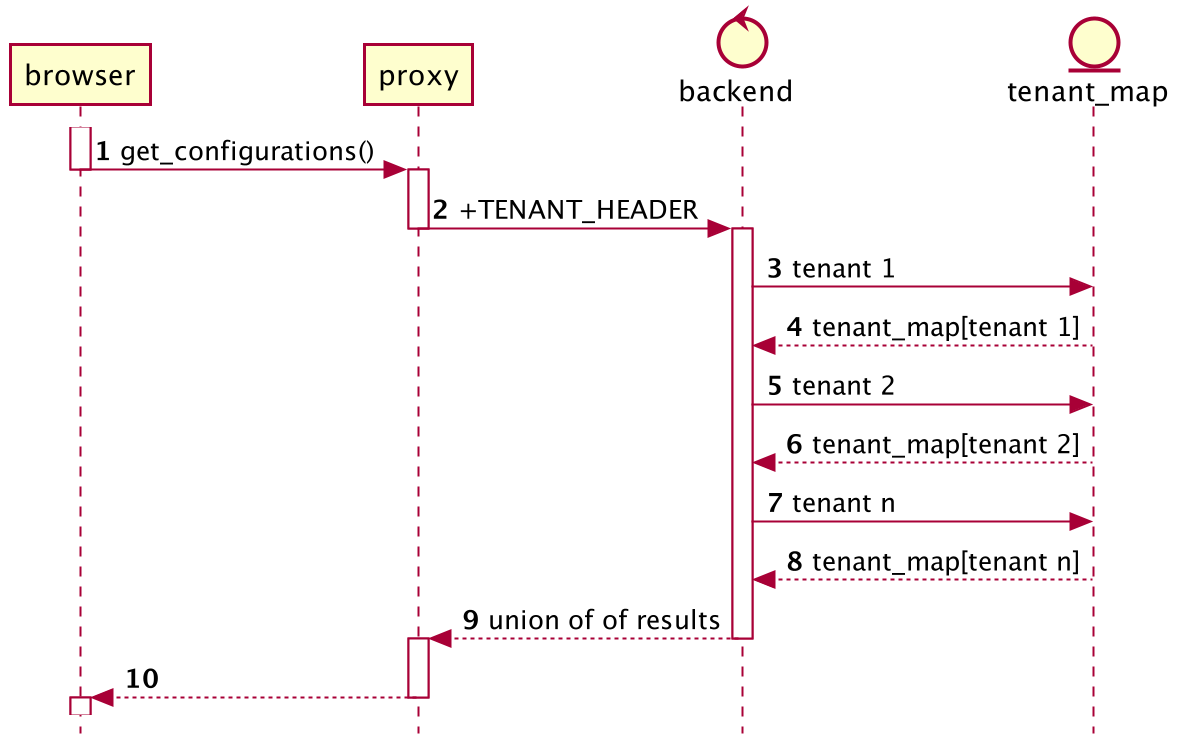

The diagram above was rendered by PlantUML. Its source (embedded in the PNG):
@startuml
'https://plantuml.com/sequence-diagram

autonumber
skinparam style strictuml

participant browser as br
participant proxy as pr
control backend as b
entity tenant_map as t

activate br
br -> pr: get_configurations()
deactivate br
activate pr
pr -> b: +TENANT_HEADER
deactivate pr
activate b
b -> t: tenant 1
t --> b: tenant_map[tenant 1]
b -> t: tenant 2
t --> b: tenant_map[tenant 2]
b -> t: tenant n
t --> b: tenant_map[tenant n]
b --> pr: union of of results
deactivate b
activate pr
pr --> br
deactivate pr
activate br

@enduml